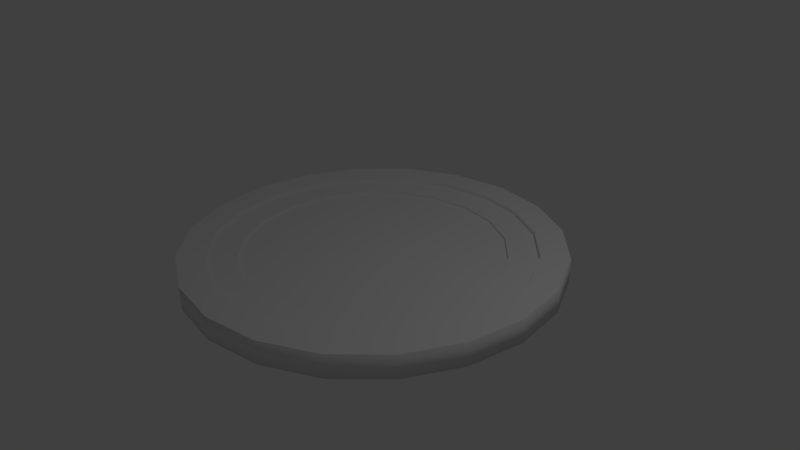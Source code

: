 # Source: disk.blend  (saved by Blender 2.76.0; exported with 4.5.12 LTS)
import bpy
from mathutils import Matrix  # noqa: F401  (used for matrix-valued properties, if any)

bpy.ops.wm.read_factory_settings(use_empty=True)
scene = bpy.context.scene
scene.name = 'Scene'

# ---- collections
col_collection_1 = bpy.data.collections.new('Collection 1'); scene.collection.children.link(col_collection_1)

# ---- materials (node trees are filled in below, after node groups)
mat_disk = bpy.data.materials.new('Disk')
mat_disk.alpha_threshold = 0.0
mat_disk.use_transparent_shadow = False
mat_disk.roughness = 0.5

# ---- material node trees

# ---- world
world_world = bpy.data.worlds.new('World'); scene.world = world_world
world_world.color = (0.05088, 0.05088, 0.05088)
world_world.use_sun_shadow = False
world_world.sun_shadow_jitter_overblur = 0.0
world_world.cycles.sampling_method = 'MANUAL'
world_world.cycles.sample_map_resolution = 256

# ---- cameras
cam_camera = bpy.data.cameras.new('Camera')
cam_camera.clip_end = 100.0
cam_camera.lens = 35.0
cam_camera.sensor_width = 32.0
cam_camera.sensor_height = 18.0
cam_camera.ortho_scale = 7.314
cam_camera.dof.focus_distance = 0.0
cam_camera.dof.aperture_fstop = 128.0

# ---- lights
light_lamp = bpy.data.lights.new('Lamp', 'POINT')
light_lamp.transmission_factor = 0.0
light_lamp.cutoff_distance = 30.0
light_lamp.energy = 100.0
light_lamp.shadow_buffer_clip_start = 1.001
light_lamp.shadow_soft_size = 0.1
light_lamp.shadow_maximum_resolution = 0.006
light_lamp.use_absolute_resolution = True
light_lamp.cycles.use_multiple_importance_sampling = False

# ---- meshes
me_cylinder_001 = bpy.data.meshes.new('Cylinder.001')
me_cylinder_001.from_pydata([(-2.149e-07, 1.722, 0.0689), (0.5323, 1.638, 0.0689), (1.012, 1.393, 0.0689), (1.393, 1.012, 0.0689), (1.638, 0.5323, 0.0689), (1.722, -2.615e-07, 0.0689), (1.638, -0.5323, 0.0689), (1.393, -1.012, 0.0689), (1.012, -1.393, 0.0689), (0.5323, -1.638, 0.0689), (-7.762e-07, -1.722, 0.0689), (-0.5323, -1.638, 0.0689), (-1.012, -1.393, 0.0689), (-1.393, -1.012, 0.0689), (-1.638, -0.5323, 0.0689), (-1.722, 1.477e-06, 0.0689), (-1.638, 0.5323, 0.0689), (-1.393, 1.012, 0.0689), (-1.012, 1.393, 0.0689), (-0.5323, 1.638, 0.0689), (0.5323, 1.638, 0.1011), (-2.149e-07, 1.722, 0.1011), (1.012, 1.393, 0.1011), (1.393, 1.012, 0.1011), (1.638, 0.5323, 0.1011), (1.722, -2.615e-07, 0.1011), (1.638, -0.5323, 0.1011), (1.393, -1.012, 0.1011), (1.012, -1.393, 0.1011), (0.5323, -1.638, 0.1011), (-7.762e-07, -1.722, 0.1011), (-0.5323, -1.638, 0.1011), (-1.012, -1.393, 0.1011), (-1.393, -1.012, 0.1011), (-1.638, -0.5323, 0.1011), (-1.722, 1.477e-06, 0.1011), (-1.638, 0.5323, 0.1011), (-1.393, 1.012, 0.1011), (-1.012, 1.393, 0.1011), (-0.5323, 1.638, 0.1011), (0.5323, 1.638, 0.1011), (-2.149e-07, 1.722, 0.1011), (1.012, 1.393, 0.1011), (1.393, 1.012, 0.1011), (1.638, 0.5323, 0.1011), (1.722, -2.615e-07, 0.1011), (1.638, -0.5323, 0.1011), (1.393, -1.012, 0.1011), (1.012, -1.393, 0.1011), (0.5323, -1.638, 0.1011), (-7.762e-07, -1.722, 0.1011), (-0.5323, -1.638, 0.1011), (-1.012, -1.393, 0.1011), (-1.393, -1.012, 0.1011), (-1.638, -0.5323, 0.1011), (-1.722, 1.477e-06, 0.1011), (-1.638, 0.5323, 0.1011), (-1.393, 1.012, 0.1011), (-1.012, 1.393, 0.1011), (-0.5323, 1.638, 0.1011), (0.6532, 2.01, 0.1011), (-2.7e-07, 2.114, 0.1011), (1.242, 1.71, 0.1011), (1.71, 1.242, 0.1011), (2.01, 0.6532, 0.1011), (2.114, -3.971e-07, 0.1011), (2.01, -0.6532, 0.1011), (1.71, -1.242, 0.1011), (1.242, -1.71, 0.1011), (0.6532, -2.01, 0.1011), (-9.588e-07, -2.114, 0.1011), (-0.6532, -2.01, 0.1011), (-1.242, -1.71, 0.1011), (-1.71, -1.242, 0.1011), (-2.01, -0.6532, 0.1011), (-2.114, 1.736e-06, 0.1011), (-2.01, 0.6532, 0.1011), (-1.71, 1.242, 0.1011), (-1.242, 1.71, 0.1011), (-0.6532, 2.01, 0.1011), (0.6532, 2.01, 0.1554), (-2.7e-07, 2.114, 0.1554), (1.242, 1.71, 0.1554), (1.71, 1.242, 0.1554), (2.01, 0.6532, 0.1554), (2.114, -3.971e-07, 0.1554), (2.01, -0.6532, 0.1554), (1.71, -1.242, 0.1554), (1.242, -1.71, 0.1554), (0.6532, -2.01, 0.1554), (-9.588e-07, -2.114, 0.1554), (-0.6532, -2.01, 0.1554), (-1.242, -1.71, 0.1554), (-1.71, -1.242, 0.1554), (-2.01, -0.6532, 0.1554), (-2.114, 1.736e-06, 0.1554), (-2.01, 0.6532, 0.1554), (-1.71, 1.242, 0.1554), (-1.242, 1.71, 0.1554), (-0.6532, 2.01, 0.1554), (-3.04e-07, 2.488, -0.1554), (0.7688, 2.366, -0.1554), (0.7688, 2.366, 0.1554), (-3.04e-07, 2.488, 0.1554), (1.462, 2.013, -0.1554), (1.462, 2.013, 0.1554), (2.013, 1.462, -0.1554), (2.013, 1.462, 0.1554), (2.366, 0.7688, -0.1554), (2.366, 0.7688, 0.1554), (2.488, -5.255e-07, -0.1554), (2.488, -5.255e-07, 0.1554), (2.366, -0.7688, -0.1554), (2.366, -0.7688, 0.1554), (2.013, -1.462, -0.1554), (2.013, -1.462, 0.1554), (1.462, -2.013, -0.1554), (1.462, -2.013, 0.1554), (0.7688, -2.366, -0.1554), (0.7688, -2.366, 0.1554), (-1.115e-06, -2.488, -0.1554), (-1.115e-06, -2.488, 0.1554), (-0.7688, -2.366, -0.1554), (-0.7688, -2.366, 0.1554), (-1.462, -2.013, -0.1554), (-1.462, -2.013, 0.1554), (-2.013, -1.462, -0.1554), (-2.013, -1.462, 0.1554), (-2.366, -0.7688, -0.1554), (-2.366, -0.7688, 0.1554), (-2.488, 1.986e-06, -0.1554), (-2.488, 1.986e-06, 0.1554), (-2.366, 0.7688, -0.1554), (-2.366, 0.7688, 0.1554), (-2.013, 1.462, -0.1554), (-2.013, 1.462, 0.1554), (-1.462, 2.013, -0.1554), (-1.462, 2.013, 0.1554), (-0.7688, 2.366, -0.1554), (-0.7688, 2.366, 0.1554)], [], [(8, 9, 29, 28), (12, 13, 33, 32), (3, 4, 24, 23), (16, 17, 37, 36), (7, 8, 28, 27), (11, 12, 32, 31), (2, 3, 23, 22), (15, 16, 36, 35), (6, 7, 27, 26), (1, 0, 19, 18, 17, 16, 15, 14, 13, 12, 11, 10, 9, 8, 7, 6, 5, 4, 3, 2), (19, 0, 21, 39), (20, 22, 42, 40), (34, 35, 55, 54), (25, 26, 46, 45), (38, 39, 59, 58), (29, 30, 50, 49), (100, 101, 104, 106, 108, 110, 112, 114, 116, 118, 120, 122, 124, 126, 128, 130, 132, 134, 136, 138), (21, 20, 40, 41), (33, 34, 54, 53), (24, 25, 45, 44), (37, 38, 58, 57), (28, 29, 49, 48), (17, 18, 38, 37), (4, 5, 25, 24), (13, 14, 34, 33), (0, 1, 20, 21), (9, 10, 30, 29), (18, 19, 39, 38), (5, 6, 26, 25), (14, 15, 35, 34), (1, 2, 22, 20), (10, 11, 31, 30), (50, 51, 71, 70), (40, 42, 62, 60), (54, 55, 75, 74), (45, 46, 66, 65), (58, 59, 79, 78), (49, 50, 70, 69), (41, 40, 60, 61), (53, 54, 74, 73), (44, 45, 65, 64), (57, 58, 78, 77), (30, 31, 51, 50), (39, 21, 41, 59), (26, 27, 47, 46), (35, 36, 56, 55), (22, 23, 43, 42), (31, 32, 52, 51), (27, 28, 48, 47), (36, 37, 57, 56), (23, 24, 44, 43), (32, 33, 53, 52), (79, 61, 81, 99), (70, 71, 91, 90), (60, 62, 82, 80), (74, 75, 95, 94), (65, 66, 86, 85), (78, 79, 99, 98), (69, 70, 90, 89), (61, 60, 80, 81), (73, 74, 94, 93), (64, 65, 85, 84), (59, 41, 61, 79), (46, 47, 67, 66), (55, 56, 76, 75), (42, 43, 63, 62), (51, 52, 72, 71), (47, 48, 68, 67), (56, 57, 77, 76), (43, 44, 64, 63), (52, 53, 73, 72), (48, 49, 69, 68), (86, 87, 115, 113), (99, 81, 103, 139), (90, 91, 123, 121), (80, 82, 105, 102), (94, 95, 131, 129), (85, 86, 113, 111), (98, 99, 139, 137), (89, 90, 121, 119), (81, 80, 102, 103), (93, 94, 129, 127), (84, 85, 111, 109), (66, 67, 87, 86), (75, 76, 96, 95), (62, 63, 83, 82), (71, 72, 92, 91), (67, 68, 88, 87), (76, 77, 97, 96), (63, 64, 84, 83), (72, 73, 93, 92), (68, 69, 89, 88), (77, 78, 98, 97), (100, 103, 102, 101), (101, 102, 105, 104), (104, 105, 107, 106), (106, 107, 109, 108), (108, 109, 111, 110), (110, 111, 113, 112), (112, 113, 115, 114), (114, 115, 117, 116), (116, 117, 119, 118), (118, 119, 121, 120), (120, 121, 123, 122), (122, 123, 125, 124), (124, 125, 127, 126), (126, 127, 129, 128), (128, 129, 131, 130), (130, 131, 133, 132), (132, 133, 135, 134), (134, 135, 137, 136), (138, 139, 103, 100), (136, 137, 139, 138), (95, 96, 133, 131), (82, 83, 107, 105), (91, 92, 125, 123), (87, 88, 117, 115), (96, 97, 135, 133), (83, 84, 109, 107), (92, 93, 127, 125), (88, 89, 119, 117), (97, 98, 137, 135)])
me_cylinder_001.polygons.foreach_set('use_smooth', [1, 1, 1, 1, 1, 1, 1, 1, 1, 0, 1, 0, 0, 0, 0, 0, 0, 0, 0, 0, 0, 0, 1, 1, 1, 1, 1, 1, 1, 1, 1, 1, 0, 0, 0, 0, 0, 0, 0, 0, 0, 0, 0, 0, 0, 0, 0, 0, 0, 0, 0, 0, 1, 1, 1, 1, 1, 1, 1, 1, 1, 1, 0, 0, 0, 0, 0, 0, 0, 0, 0, 0, 0, 0, 0, 0, 0, 0, 0, 0, 0, 0, 0, 1, 1, 1, 1, 1, 1, 1, 1, 1, 1, 1, 1, 1, 1, 1, 1, 1, 1, 1, 1, 1, 1, 1, 1, 1, 1, 1, 1, 1, 1, 0, 0, 0, 0, 0, 0, 0, 0, 0])
_uv = me_cylinder_001.uv_layers.new(name='UVMap')
_uv.uv.foreach_set('vector', [0.364, 0.2211, 0.2812, 0.2779, 0.277, 0.2734, 0.3613, 0.2154, 0.1905, 0.5514, 0.2223, 0.646, 0.2168, 0.6489, 0.1844, 0.5524, 0.8016, 0.3578, 0.7418, 0.2786, 0.7462, 0.2741, 0.8071, 0.355, 0.4608, 0.8145, 0.5619, 0.8139, 0.5629, 0.8202, 0.4598, 0.8208, 0.4626, 0.1929, 0.364, 0.2211, 0.3613, 0.2154, 0.4612, 0.1867, 0.1902, 0.4519, 0.1905, 0.5514, 0.1844, 0.5524, 0.1841, 0.4509, 0.8331, 0.4516, 0.8016, 0.3578, 0.8071, 0.355, 0.8392, 0.4507, 0.3644, 0.7844, 0.4608, 0.8145, 0.4598, 0.8208, 0.3617, 0.79, 0.5634, 0.1924, 0.4626, 0.1929, 0.4612, 0.1867, 0.5643, 0.186, 0.833, 0.5506, 0.801, 0.6448, 0.7396, 0.7251, 0.658, 0.7829, 0.5619, 0.8139, 0.4608, 0.8145, 0.3644, 0.7844, 0.2822, 0.7263, 0.2223, 0.646, 0.1905, 0.5514, 0.1902, 0.4519, 0.2215, 0.3575, 0.2812, 0.2779, 0.364, 0.2211, 0.4626, 0.1929, 0.5634, 0.1924, 0.6597, 0.2216, 0.7418, 0.2786, 0.8016, 0.3578, 0.8331, 0.4516, 0.7396, 0.7251, 0.801, 0.6448, 0.8064, 0.6477, 0.7442, 0.7293, 0.8391, 0.5516, 0.8392, 0.4507, 0.8409, 0.4504, 0.8407, 0.5519, 0.2779, 0.7308, 0.3617, 0.79, 0.3608, 0.7916, 0.2766, 0.7321, 0.6625, 0.2159, 0.5643, 0.186, 0.5646, 0.1841, 0.6634, 0.2143, 0.6608, 0.7886, 0.7442, 0.7293, 0.7457, 0.7303, 0.6617, 0.7903, 0.277, 0.2734, 0.216, 0.3546, 0.2145, 0.3538, 0.2759, 0.2722, 0.9342, 0.7136, 0.8497, 0.83, 0.7334, 0.9145, 0.5966, 0.9589, 0.4527, 0.9589, 0.316, 0.9145, 0.1996, 0.83, 0.1151, 0.7136, 0.07063, 0.5768, 0.07063, 0.433, 0.1151, 0.2962, 0.1996, 0.1799, 0.316, 0.09534, 0.4527, 0.05089, 0.5966, 0.05089, 0.7334, 0.09534, 0.8497, 0.1799, 0.9342, 0.2962, 0.9787, 0.433, 0.9787, 0.5768, 0.8064, 0.6477, 0.8391, 0.5516, 0.8407, 0.5519, 0.8079, 0.6485, 0.2168, 0.6489, 0.2779, 0.7308, 0.2766, 0.7321, 0.2152, 0.6498, 0.7462, 0.2741, 0.6625, 0.2159, 0.6634, 0.2143, 0.7475, 0.2728, 0.5629, 0.8202, 0.6608, 0.7886, 0.6617, 0.7903, 0.5631, 0.8221, 0.3613, 0.2154, 0.277, 0.2734, 0.2759, 0.2722, 0.3606, 0.2139, 0.5619, 0.8139, 0.658, 0.7829, 0.6608, 0.7886, 0.5629, 0.8202, 0.7418, 0.2786, 0.6597, 0.2216, 0.6625, 0.2159, 0.7462, 0.2741, 0.2223, 0.646, 0.2822, 0.7263, 0.2779, 0.7308, 0.2168, 0.6489, 0.801, 0.6448, 0.833, 0.5506, 0.8391, 0.5516, 0.8064, 0.6477, 0.2812, 0.2779, 0.2215, 0.3575, 0.216, 0.3546, 0.277, 0.2734, 0.658, 0.7829, 0.7396, 0.7251, 0.7442, 0.7293, 0.6608, 0.7886, 0.6597, 0.2216, 0.5634, 0.1924, 0.5643, 0.186, 0.6625, 0.2159, 0.2822, 0.7263, 0.3644, 0.7844, 0.3617, 0.79, 0.2779, 0.7308, 0.833, 0.5506, 0.8331, 0.4516, 0.8392, 0.4507, 0.8391, 0.5516, 0.2215, 0.3575, 0.1902, 0.4519, 0.1841, 0.4509, 0.216, 0.3546, 0.2145, 0.3538, 0.1824, 0.4506, 0.1093, 0.4388, 0.149, 0.3194, 0.8407, 0.5519, 0.8409, 0.4504, 0.9136, 0.4388, 0.9134, 0.5641, 0.2766, 0.7321, 0.3608, 0.7916, 0.3276, 0.8583, 0.2246, 0.7852, 0.6634, 0.2143, 0.5646, 0.1841, 0.5761, 0.1103, 0.6962, 0.1479, 0.6617, 0.7903, 0.7457, 0.7303, 0.7976, 0.7841, 0.6949, 0.8572, 0.2759, 0.2722, 0.2145, 0.3538, 0.149, 0.3194, 0.2246, 0.2187, 0.8079, 0.6485, 0.8407, 0.5519, 0.9134, 0.5641, 0.8733, 0.6831, 0.2152, 0.6498, 0.2766, 0.7321, 0.2246, 0.7852, 0.1493, 0.684, 0.7475, 0.2728, 0.6634, 0.2143, 0.6962, 0.1479, 0.7989, 0.2199, 0.5631, 0.8221, 0.6617, 0.7903, 0.6949, 0.8572, 0.5746, 0.8958, 0.216, 0.3546, 0.1841, 0.4509, 0.1824, 0.4506, 0.2145, 0.3538, 0.7442, 0.7293, 0.8064, 0.6477, 0.8079, 0.6485, 0.7457, 0.7303, 0.5643, 0.186, 0.4612, 0.1867, 0.4605, 0.185, 0.5646, 0.1841, 0.3617, 0.79, 0.4598, 0.8208, 0.4595, 0.8225, 0.3608, 0.7916, 0.8392, 0.4507, 0.8071, 0.355, 0.8087, 0.3542, 0.8409, 0.4504, 0.1841, 0.4509, 0.1844, 0.5524, 0.1827, 0.5527, 0.1824, 0.4506, 0.4612, 0.1867, 0.3613, 0.2154, 0.3606, 0.2139, 0.4605, 0.185, 0.4598, 0.8208, 0.5629, 0.8202, 0.5631, 0.8221, 0.4595, 0.8225, 0.8071, 0.355, 0.7462, 0.2741, 0.7475, 0.2728, 0.8087, 0.3542, 0.1844, 0.5524, 0.2168, 0.6489, 0.2152, 0.6498, 0.1827, 0.5527, 0.7976, 0.7841, 0.8733, 0.6831, 0.8828, 0.688, 0.8052, 0.7916, 0.149, 0.3194, 0.1093, 0.4388, 0.09884, 0.4372, 0.1395, 0.3145, 0.9134, 0.5641, 0.9136, 0.4388, 0.924, 0.437, 0.9239, 0.5657, 0.2246, 0.7852, 0.3276, 0.8583, 0.3229, 0.8679, 0.2172, 0.7929, 0.6962, 0.1479, 0.5761, 0.1103, 0.5777, 0.09978, 0.7008, 0.1383, 0.6949, 0.8572, 0.7976, 0.7841, 0.8052, 0.7916, 0.6997, 0.8667, 0.2246, 0.2187, 0.149, 0.3194, 0.1395, 0.3145, 0.2172, 0.2111, 0.8733, 0.6831, 0.9134, 0.5641, 0.9239, 0.5657, 0.8828, 0.688, 0.1493, 0.684, 0.2246, 0.7852, 0.2172, 0.7929, 0.14, 0.689, 0.7989, 0.2199, 0.6962, 0.1479, 0.7008, 0.1383, 0.8062, 0.2123, 0.7457, 0.7303, 0.8079, 0.6485, 0.8733, 0.6831, 0.7976, 0.7841, 0.5646, 0.1841, 0.4605, 0.185, 0.4499, 0.1101, 0.5761, 0.1103, 0.3608, 0.7916, 0.4595, 0.8225, 0.4481, 0.8963, 0.3276, 0.8583, 0.8409, 0.4504, 0.8087, 0.3542, 0.8739, 0.3201, 0.9136, 0.4388, 0.1824, 0.4506, 0.1827, 0.5527, 0.1095, 0.5646, 0.1093, 0.4388, 0.4605, 0.185, 0.3606, 0.2139, 0.3285, 0.1467, 0.4499, 0.1101, 0.4595, 0.8225, 0.5631, 0.8221, 0.5746, 0.8958, 0.4481, 0.8963, 0.8087, 0.3542, 0.7475, 0.2728, 0.7989, 0.2199, 0.8739, 0.3201, 0.1827, 0.5527, 0.2152, 0.6498, 0.1493, 0.684, 0.1095, 0.5646, 0.3606, 0.2139, 0.2759, 0.2722, 0.2246, 0.2187, 0.3285, 0.1467, 0.5777, 0.09978, 0.4482, 0.09956, 0.4387, 0.02796, 0.5897, 0.02892, 0.8052, 0.7916, 0.8828, 0.688, 0.9462, 0.7223, 0.855, 0.8439, 0.1395, 0.3145, 0.09884, 0.4372, 0.02764, 0.4248, 0.07586, 0.2802, 0.9239, 0.5657, 0.924, 0.437, 0.9951, 0.4264, 0.9948, 0.5782, 0.2172, 0.7929, 0.3229, 0.8679, 0.2899, 0.9322, 0.166, 0.8439, 0.7008, 0.1383, 0.5777, 0.09978, 0.5897, 0.02892, 0.7334, 0.07438, 0.6997, 0.8667, 0.8052, 0.7916, 0.855, 0.8439, 0.7312, 0.9316, 0.2172, 0.2111, 0.1395, 0.3145, 0.07586, 0.2802, 0.1676, 0.1583, 0.8828, 0.688, 0.9239, 0.5657, 0.9948, 0.5782, 0.9462, 0.7223, 0.14, 0.689, 0.2172, 0.7929, 0.166, 0.8439, 0.07548, 0.7216, 0.8062, 0.2123, 0.7008, 0.1383, 0.7334, 0.07438, 0.8568, 0.1614, 0.5761, 0.1103, 0.4499, 0.1101, 0.4482, 0.09956, 0.5777, 0.09978, 0.3276, 0.8583, 0.4481, 0.8963, 0.4466, 0.9069, 0.3229, 0.8679, 0.9136, 0.4388, 0.8739, 0.3201, 0.8833, 0.3151, 0.924, 0.437, 0.1093, 0.4388, 0.1095, 0.5646, 0.09907, 0.5664, 0.09884, 0.4372, 0.4499, 0.1101, 0.3285, 0.1467, 0.3237, 0.1372, 0.4482, 0.09956, 0.4481, 0.8963, 0.5746, 0.8958, 0.5763, 0.9064, 0.4466, 0.9069, 0.8739, 0.3201, 0.7989, 0.2199, 0.8062, 0.2123, 0.8833, 0.3151, 0.1095, 0.5646, 0.1493, 0.684, 0.14, 0.689, 0.09907, 0.5664, 0.3285, 0.1467, 0.2246, 0.2187, 0.2172, 0.2111, 0.3237, 0.1372, 0.5746, 0.8958, 0.6949, 0.8572, 0.6997, 0.8667, 0.5763, 0.9064, 0.8568, 0.6898, 0.9065, 0.7161, 0.8208, 0.8337, 0.7818, 0.7936, 0.7818, 0.7936, 0.8208, 0.8337, 0.7036, 0.9186, 0.679, 0.8687, 0.679, 0.8687, 0.7036, 0.9186, 0.5673, 0.9629, 0.5596, 0.9083, 0.5596, 0.9083, 0.5673, 0.9629, 0.4248, 0.9616, 0.435, 0.9077, 0.435, 0.9077, 0.4248, 0.9616, 0.2905, 0.9146, 0.3175, 0.8669, 0.3175, 0.8669, 0.2905, 0.9146, 0.1782, 0.827, 0.2191, 0.7902, 0.2191, 0.7902, 0.1782, 0.827, 0.09877, 0.708, 0.1492, 0.6854, 0.1492, 0.6854, 0.09877, 0.708, 0.05822, 0.5707, 0.1133, 0.562, 0.1133, 0.562, 0.05822, 0.5707, 0.05168, 0.4279, 0.1063, 0.435, 0.1063, 0.435, 0.05168, 0.4279, 0.09069, 0.2902, 0.1402, 0.3144, 0.1402, 0.3144, 0.09069, 0.2902, 0.1718, 0.1723, 0.211, 0.2111, 0.211, 0.2111, 0.1718, 0.1723, 0.2865, 0.08623, 0.3114, 0.1357, 0.3114, 0.1357, 0.2865, 0.08623, 0.423, 0.04087, 0.431, 0.09586, 0.431, 0.09586, 0.423, 0.04087, 0.5675, 0.04087, 0.5577, 0.09583, 0.5577, 0.09583, 0.5675, 0.04087, 0.7053, 0.08629, 0.6787, 0.1357, 0.6787, 0.1357, 0.7053, 0.08629, 0.8226, 0.1726, 0.7819, 0.2115, 0.7819, 0.2115, 0.8226, 0.1726, 0.9077, 0.2914, 0.8569, 0.3159, 0.8569, 0.3159, 0.9077, 0.2914, 0.9523, 0.4308, 0.8964, 0.4386, 0.8963, 0.5674, 0.9519, 0.5772, 0.9065, 0.7161, 0.8568, 0.6898, 0.8964, 0.4386, 0.9523, 0.4308, 0.9519, 0.5772, 0.8963, 0.5674, 0.3229, 0.8679, 0.4466, 0.9069, 0.4349, 0.9782, 0.2899, 0.9322, 0.924, 0.437, 0.8833, 0.3151, 0.9473, 0.2826, 0.9951, 0.4264, 0.09884, 0.4372, 0.09907, 0.5664, 0.02764, 0.5771, 0.02764, 0.4248, 0.4482, 0.09956, 0.3237, 0.1372, 0.2931, 0.07162, 0.4387, 0.02796, 0.4466, 0.9069, 0.5763, 0.9064, 0.5867, 0.9778, 0.4349, 0.9782, 0.8833, 0.3151, 0.8062, 0.2123, 0.8568, 0.1614, 0.9473, 0.2826, 0.09907, 0.5664, 0.14, 0.689, 0.07548, 0.7216, 0.02764, 0.5771, 0.3237, 0.1372, 0.2172, 0.2111, 0.1676, 0.1583, 0.2931, 0.07162, 0.5763, 0.9064, 0.6997, 0.8667, 0.7312, 0.9316, 0.5867, 0.9778])
me_cylinder_001.materials.append(mat_disk)
me_cylinder_001.use_remesh_preserve_volume = False
me_cylinder_001.use_remesh_preserve_attributes = False
me_cylinder_001.use_mirror_vertex_groups = False
me_cylinder_001.update()

# ---- objects
ob_disk = bpy.data.objects.new('disk', me_cylinder_001)
ob_lamp = bpy.data.objects.new('Lamp', light_lamp)
ob_camera = bpy.data.objects.new('Camera', cam_camera)

# ---- transforms, parenting, visibility, modifiers, constraints
ob_disk.location = (0.0, 0.0, 0.0)
ob_disk.lineart.crease_threshold = 0.0
ob_lamp.location = (4.076, 1.005, 5.904)
ob_lamp.rotation_euler = (0.6503, 0.05522, 1.866)
ob_lamp.lock_rotations_4d = False
ob_lamp.empty_display_type = 'ARROWS'
ob_lamp.color = (0.0, 0.0, 0.0, 0.0)
ob_lamp.lineart.crease_threshold = 0.0
ob_camera.location = (7.481, -6.508, 5.344)
ob_camera.rotation_euler = (1.109, 0.01082, 0.8149)
ob_camera.lock_rotations_4d = False
ob_camera.empty_display_type = 'ARROWS'
ob_camera.color = (0.0, 0.0, 0.0, 0.0)
ob_camera.display_type = 'WIRE'
ob_camera.lineart.crease_threshold = 0.0

# ---- collection membership
col_collection_1.objects.link(ob_disk)
col_collection_1.objects.link(ob_lamp)
col_collection_1.objects.link(ob_camera)

# ---- scene / render settings (as saved in the file)
scene.camera = ob_camera
scene.frame_start = 1; scene.frame_end = 250; scene.frame_set(1)
scene.render.engine = 'BLENDER_EEVEE_NEXT'
scene.render.resolution_percentage = 50
scene.render.dither_intensity = 0.0
scene.cycles.use_denoising = False
scene.cycles.samples = 10
scene.cycles.sampling_pattern = 'TABULATED_SOBOL'
scene.cycles.light_sampling_threshold = 0.0
scene.cycles.use_adaptive_sampling = False
scene.cycles.use_light_tree = False
scene.cycles.blur_glossy = 0.0
scene.cycles.pixel_filter_type = 'GAUSSIAN'
scene.cycles.sample_clamp_indirect = 0.0
scene.view_settings.view_transform = 'Standard'
bpy.context.view_layer.update()
